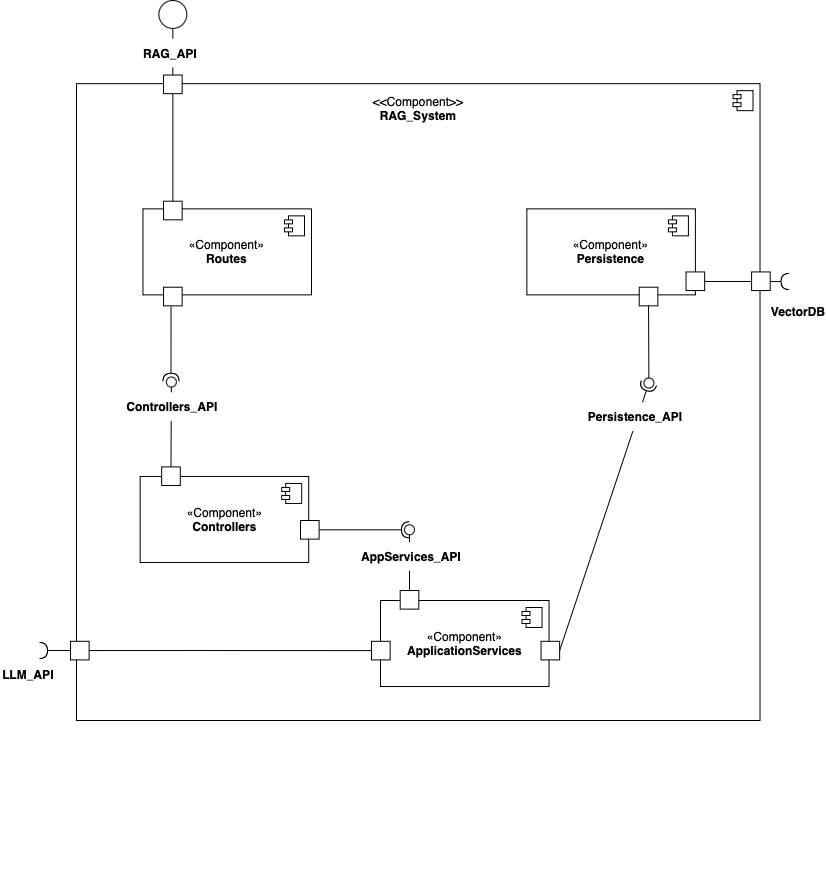

The diagram above was exported from draw.io. Its source (the exported page's mxGraphModel, read from the mxfile embedded in the PNG):
<mxGraphModel dx="1466" dy="989" grid="1" gridSize="10" guides="1" tooltips="1" connect="1" arrows="1" fold="1" page="1" pageScale="1" pageWidth="827" pageHeight="1169" math="0" shadow="0">
  <root>
    <mxCell id="0" />
    <mxCell id="1" parent="0" />
    <mxCell id="cqXt9_46D2ge-HC5jObn-96" value="" style="html=1;dropTarget=0;whiteSpace=wrap;" vertex="1" parent="1">
      <mxGeometry x="75.97" y="123.15" width="683.55" height="636.85" as="geometry" />
    </mxCell>
    <mxCell id="cqXt9_46D2ge-HC5jObn-97" value="" style="shape=module;jettyWidth=8;jettyHeight=4;" vertex="1" parent="cqXt9_46D2ge-HC5jObn-96">
      <mxGeometry x="1" width="20" height="20" relative="1" as="geometry">
        <mxPoint x="-27" y="7" as="offset" />
      </mxGeometry>
    </mxCell>
    <mxCell id="cqXt9_46D2ge-HC5jObn-98" value="&amp;lt;&amp;lt;Component&amp;gt;&amp;gt;&lt;div&gt;&lt;b&gt;RAG_System&lt;/b&gt;&lt;/div&gt;" style="text;html=1;align=center;verticalAlign=middle;whiteSpace=wrap;rounded=0;" vertex="1" parent="1">
      <mxGeometry x="389.6545454545454" y="133.66371681415927" width="56.18181818181818" height="28.672566371681416" as="geometry" />
    </mxCell>
    <mxCell id="cqXt9_46D2ge-HC5jObn-101" value="«Component»&lt;br&gt;&lt;b&gt;Routes&lt;/b&gt;" style="html=1;dropTarget=0;whiteSpace=wrap;" vertex="1" parent="1">
      <mxGeometry x="142.45454545454547" y="248.35398230088498" width="168.54545454545456" height="86.01769911504424" as="geometry" />
    </mxCell>
    <mxCell id="cqXt9_46D2ge-HC5jObn-102" value="" style="shape=module;jettyWidth=8;jettyHeight=4;" vertex="1" parent="cqXt9_46D2ge-HC5jObn-101">
      <mxGeometry x="1" width="20" height="20" relative="1" as="geometry">
        <mxPoint x="-27" y="7" as="offset" />
      </mxGeometry>
    </mxCell>
    <mxCell id="cqXt9_46D2ge-HC5jObn-105" value="«Component»&lt;br&gt;&lt;b&gt;Persistence&lt;/b&gt;" style="html=1;dropTarget=0;whiteSpace=wrap;" vertex="1" parent="1">
      <mxGeometry x="526.3636363636363" y="248.35398230088498" width="168.54545454545456" height="86.01769911504424" as="geometry" />
    </mxCell>
    <mxCell id="cqXt9_46D2ge-HC5jObn-106" value="" style="shape=module;jettyWidth=8;jettyHeight=4;" vertex="1" parent="cqXt9_46D2ge-HC5jObn-105">
      <mxGeometry x="1" width="20" height="20" relative="1" as="geometry">
        <mxPoint x="-27" y="7" as="offset" />
      </mxGeometry>
    </mxCell>
    <mxCell id="cqXt9_46D2ge-HC5jObn-109" value="«Component»&lt;br&gt;&lt;b&gt;Controllers&lt;/b&gt;" style="html=1;dropTarget=0;whiteSpace=wrap;" vertex="1" parent="1">
      <mxGeometry x="139.64545454545456" y="515.9646017699115" width="168.54545454545456" height="86.01769911504424" as="geometry" />
    </mxCell>
    <mxCell id="cqXt9_46D2ge-HC5jObn-110" value="" style="shape=module;jettyWidth=8;jettyHeight=4;" vertex="1" parent="cqXt9_46D2ge-HC5jObn-109">
      <mxGeometry x="1" width="20" height="20" relative="1" as="geometry">
        <mxPoint x="-27" y="7" as="offset" />
      </mxGeometry>
    </mxCell>
    <mxCell id="cqXt9_46D2ge-HC5jObn-116" value="«Component»&lt;br&gt;&lt;b&gt;ApplicationServices&lt;/b&gt;" style="html=1;dropTarget=0;whiteSpace=wrap;" vertex="1" parent="1">
      <mxGeometry x="380.00454545454545" y="639.9976991150443" width="168.54545454545456" height="86.01769911504424" as="geometry" />
    </mxCell>
    <mxCell id="cqXt9_46D2ge-HC5jObn-117" value="" style="shape=module;jettyWidth=8;jettyHeight=4;" vertex="1" parent="cqXt9_46D2ge-HC5jObn-116">
      <mxGeometry x="1" width="20" height="20" relative="1" as="geometry">
        <mxPoint x="-27" y="7" as="offset" />
      </mxGeometry>
    </mxCell>
    <mxCell id="cqXt9_46D2ge-HC5jObn-118" value="" style="whiteSpace=wrap;html=1;aspect=fixed;" vertex="1" parent="1">
      <mxGeometry x="163.0545454545455" y="240.7079646017699" width="18.60877110877111" height="18.60877110877111" as="geometry" />
    </mxCell>
    <mxCell id="cqXt9_46D2ge-HC5jObn-119" value="" style="endArrow=none;html=1;rounded=0;exitX=0.5;exitY=0;exitDx=0;exitDy=0;entryX=0.5;entryY=1;entryDx=0;entryDy=0;" edge="1" parent="1" source="cqXt9_46D2ge-HC5jObn-123" target="cqXt9_46D2ge-HC5jObn-121">
      <mxGeometry width="50" height="50" relative="1" as="geometry">
        <mxPoint x="151.81818181818184" y="106.90265486725664" as="sourcePoint" />
        <mxPoint x="149.0090909090909" y="78.23008849557522" as="targetPoint" />
      </mxGeometry>
    </mxCell>
    <mxCell id="cqXt9_46D2ge-HC5jObn-121" value="" style="ellipse;whiteSpace=wrap;html=1;aspect=fixed;" vertex="1" parent="1">
      <mxGeometry x="158.3727272727273" y="40" width="27.913156663156663" height="27.913156663156663" as="geometry" />
    </mxCell>
    <mxCell id="cqXt9_46D2ge-HC5jObn-122" value="RAG_API" style="text;html=1;align=center;verticalAlign=middle;whiteSpace=wrap;rounded=0;fillColor=#FFFFFF;fontStyle=1" vertex="1" parent="1">
      <mxGeometry x="142.45454545454547" y="78.23008849557522" width="56.18181818181818" height="28.672566371681416" as="geometry" />
    </mxCell>
    <mxCell id="cqXt9_46D2ge-HC5jObn-124" value="" style="endArrow=none;html=1;rounded=0;exitX=0.5;exitY=0;exitDx=0;exitDy=0;entryX=0.5;entryY=1;entryDx=0;entryDy=0;" edge="1" parent="1" source="cqXt9_46D2ge-HC5jObn-118" target="cqXt9_46D2ge-HC5jObn-123">
      <mxGeometry width="50" height="50" relative="1" as="geometry">
        <mxPoint x="172.41818181818184" y="240.7079646017699" as="sourcePoint" />
        <mxPoint x="172.41818181818184" y="76.31858407079645" as="targetPoint" />
      </mxGeometry>
    </mxCell>
    <mxCell id="cqXt9_46D2ge-HC5jObn-123" value="" style="whiteSpace=wrap;html=1;aspect=fixed;" vertex="1" parent="1">
      <mxGeometry x="163.0545454545455" y="114.54867256637168" width="18.60877110877111" height="18.60877110877111" as="geometry" />
    </mxCell>
    <mxCell id="cqXt9_46D2ge-HC5jObn-125" value="" style="whiteSpace=wrap;html=1;aspect=fixed;" vertex="1" parent="1">
      <mxGeometry x="163.0545454545455" y="326.72566371681415" width="18.60877110877111" height="18.60877110877111" as="geometry" />
    </mxCell>
    <mxCell id="cqXt9_46D2ge-HC5jObn-126" value="" style="rounded=0;orthogonalLoop=1;jettySize=auto;html=1;endArrow=halfCircle;endFill=0;endSize=6;strokeWidth=1;sketch=0;entryX=0.141;entryY=0.31;entryDx=0;entryDy=0;entryPerimeter=0;" edge="1" parent="1">
      <mxGeometry relative="1" as="geometry">
        <mxPoint x="170.54545454545456" y="345.84070796460173" as="sourcePoint" />
        <mxPoint x="170.4799090909091" y="420.78123893805304" as="targetPoint" />
      </mxGeometry>
    </mxCell>
    <mxCell id="cqXt9_46D2ge-HC5jObn-127" value="" style="rounded=0;orthogonalLoop=1;jettySize=auto;html=1;endArrow=oval;endFill=0;sketch=0;sourcePerimeterSpacing=0;targetPerimeterSpacing=0;endSize=10;exitX=0.5;exitY=0;exitDx=0;exitDy=0;entryX=0.9;entryY=0.7;entryDx=0;entryDy=0;entryPerimeter=0;" edge="1" parent="1" source="cqXt9_46D2ge-HC5jObn-129">
      <mxGeometry relative="1" as="geometry">
        <mxPoint x="226.72727272727272" y="427.0796460176991" as="sourcePoint" />
        <mxPoint x="170.86363636363637" y="421.56637168141594" as="targetPoint" />
      </mxGeometry>
    </mxCell>
    <mxCell id="cqXt9_46D2ge-HC5jObn-129" value="" style="whiteSpace=wrap;html=1;aspect=fixed;" vertex="1" parent="1">
      <mxGeometry x="161.1818181818182" y="506.4070796460177" width="18.60877110877111" height="18.60877110877111" as="geometry" />
    </mxCell>
    <mxCell id="cqXt9_46D2ge-HC5jObn-130" value="Controllers_API" style="text;html=1;align=center;verticalAlign=middle;whiteSpace=wrap;rounded=0;fillColor=#FFFFFF;fontStyle=1" vertex="1" parent="1">
      <mxGeometry x="144.3272727272727" y="431.85840707964604" width="56.18181818181818" height="28.672566371681416" as="geometry" />
    </mxCell>
    <mxCell id="cqXt9_46D2ge-HC5jObn-136" value="" style="whiteSpace=wrap;html=1;aspect=fixed;" vertex="1" parent="1">
      <mxGeometry x="638.7272727272727" y="326.72566371681415" width="18.60877110877111" height="18.60877110877111" as="geometry" />
    </mxCell>
    <mxCell id="cqXt9_46D2ge-HC5jObn-140" value="" style="ellipse;whiteSpace=wrap;html=1;align=center;aspect=fixed;fillColor=none;strokeColor=none;resizable=0;perimeter=centerPerimeter;rotatable=0;allowArrows=0;points=[];outlineConnect=1;" vertex="1" parent="1">
      <mxGeometry x="559.1363636363636" y="417.5221238938053" width="10" height="10" as="geometry" />
    </mxCell>
    <mxCell id="cqXt9_46D2ge-HC5jObn-142" value="" style="ellipse;whiteSpace=wrap;html=1;align=center;aspect=fixed;fillColor=none;strokeColor=none;resizable=0;perimeter=centerPerimeter;rotatable=0;allowArrows=0;points=[];outlineConnect=1;" vertex="1" parent="1">
      <mxGeometry x="423.3636363636364" y="431.85840707964604" width="10" height="10" as="geometry" />
    </mxCell>
    <mxCell id="cqXt9_46D2ge-HC5jObn-146" value="" style="rounded=0;orthogonalLoop=1;jettySize=auto;html=1;endArrow=halfCircle;endFill=0;endSize=6;strokeWidth=1;sketch=0;exitX=1;exitY=0.5;exitDx=0;exitDy=0;entryX=0.303;entryY=0.693;entryDx=0;entryDy=0;entryPerimeter=0;" edge="1" target="cqXt9_46D2ge-HC5jObn-148" parent="1" source="cqXt9_46D2ge-HC5jObn-160">
      <mxGeometry relative="1" as="geometry">
        <mxPoint x="648.0316582816583" y="506.4070796460178" as="sourcePoint" />
      </mxGeometry>
    </mxCell>
    <mxCell id="cqXt9_46D2ge-HC5jObn-147" value="" style="rounded=0;orthogonalLoop=1;jettySize=auto;html=1;endArrow=oval;endFill=0;sketch=0;sourcePerimeterSpacing=0;targetPerimeterSpacing=0;endSize=10;exitX=0.5;exitY=1;exitDx=0;exitDy=0;" edge="1" target="cqXt9_46D2ge-HC5jObn-148" parent="1" source="cqXt9_46D2ge-HC5jObn-136">
      <mxGeometry relative="1" as="geometry">
        <mxPoint x="414" y="436.6371681415929" as="sourcePoint" />
      </mxGeometry>
    </mxCell>
    <mxCell id="cqXt9_46D2ge-HC5jObn-148" value="" style="ellipse;whiteSpace=wrap;html=1;align=center;aspect=fixed;fillColor=none;strokeColor=none;resizable=0;perimeter=centerPerimeter;rotatable=0;allowArrows=0;points=[];outlineConnect=1;" vertex="1" parent="1">
      <mxGeometry x="643.4090909090909" y="417.5221238938053" width="10" height="10" as="geometry" />
    </mxCell>
    <mxCell id="cqXt9_46D2ge-HC5jObn-149" value="Persistence_API" style="text;html=1;align=center;verticalAlign=middle;whiteSpace=wrap;rounded=0;fillColor=#FFFFFF;fontStyle=1" vertex="1" parent="1">
      <mxGeometry x="610" y="441.85" width="50" height="28.67" as="geometry" />
    </mxCell>
    <mxCell id="cqXt9_46D2ge-HC5jObn-151" value="" style="whiteSpace=wrap;html=1;aspect=fixed;" vertex="1" parent="1">
      <mxGeometry x="300.0018181818182" y="560.0032743362831" width="18.60877110877111" height="18.60877110877111" as="geometry" />
    </mxCell>
    <mxCell id="cqXt9_46D2ge-HC5jObn-153" value="" style="rounded=0;orthogonalLoop=1;jettySize=auto;html=1;endArrow=halfCircle;endFill=0;endSize=6;strokeWidth=1;sketch=0;" edge="1" target="cqXt9_46D2ge-HC5jObn-155" parent="1" source="cqXt9_46D2ge-HC5jObn-151">
      <mxGeometry relative="1" as="geometry">
        <mxPoint x="414" y="666.0176991150443" as="sourcePoint" />
      </mxGeometry>
    </mxCell>
    <mxCell id="cqXt9_46D2ge-HC5jObn-154" value="" style="rounded=0;orthogonalLoop=1;jettySize=auto;html=1;endArrow=oval;endFill=0;sketch=0;sourcePerimeterSpacing=0;targetPerimeterSpacing=0;endSize=10;exitX=0.5;exitY=0;exitDx=0;exitDy=0;entryX=-0.071;entryY=0.729;entryDx=0;entryDy=0;entryPerimeter=0;" edge="1" target="cqXt9_46D2ge-HC5jObn-155" parent="1" source="cqXt9_46D2ge-HC5jObn-156">
      <mxGeometry relative="1" as="geometry">
        <mxPoint x="376.54545454545456" y="666.0176991150443" as="sourcePoint" />
      </mxGeometry>
    </mxCell>
    <mxCell id="cqXt9_46D2ge-HC5jObn-155" value="" style="ellipse;whiteSpace=wrap;html=1;align=center;aspect=fixed;fillColor=none;strokeColor=none;resizable=0;perimeter=centerPerimeter;rotatable=0;allowArrows=0;points=[];outlineConnect=1;" vertex="1" parent="1">
      <mxGeometry x="404.00363636363636" y="564.3064601769911" width="10" height="10" as="geometry" />
    </mxCell>
    <mxCell id="cqXt9_46D2ge-HC5jObn-156" value="" style="whiteSpace=wrap;html=1;aspect=fixed;" vertex="1" parent="1">
      <mxGeometry x="399.7018181818182" y="630.0001769911505" width="18.60877110877111" height="18.60877110877111" as="geometry" />
    </mxCell>
    <mxCell id="cqXt9_46D2ge-HC5jObn-157" value="AppServices_API" style="text;html=1;align=center;verticalAlign=middle;whiteSpace=wrap;rounded=0;fillColor=#FFFFFF;fontStyle=1" vertex="1" parent="1">
      <mxGeometry x="383.1845454545455" y="581.6075221238938" width="56.18181818181818" height="28.672566371681416" as="geometry" />
    </mxCell>
    <mxCell id="cqXt9_46D2ge-HC5jObn-196" value="" style="rounded=0;orthogonalLoop=1;jettySize=auto;html=1;endArrow=halfCircle;endFill=0;endSize=6;strokeWidth=1;sketch=0;fontSize=12;curved=1;exitX=0;exitY=0.5;exitDx=0;exitDy=0;" edge="1" parent="1" source="cqXt9_46D2ge-HC5jObn-198">
      <mxGeometry relative="1" as="geometry">
        <mxPoint x="259.5" y="904.9557522123894" as="sourcePoint" />
        <mxPoint x="39" y="690" as="targetPoint" />
      </mxGeometry>
    </mxCell>
    <mxCell id="cqXt9_46D2ge-HC5jObn-197" value="" style="ellipse;whiteSpace=wrap;html=1;align=center;aspect=fixed;fillColor=none;strokeColor=none;resizable=0;perimeter=centerPerimeter;rotatable=0;allowArrows=0;points=[];outlineConnect=1;" vertex="1" parent="1">
      <mxGeometry x="236.0909090909091" y="900.1769911504425" width="10" height="10" as="geometry" />
    </mxCell>
    <mxCell id="cqXt9_46D2ge-HC5jObn-198" value="" style="whiteSpace=wrap;html=1;aspect=fixed;" vertex="1" parent="1">
      <mxGeometry x="371.04090909090905" y="680.7990265486726" width="18.60877110877111" height="18.60877110877111" as="geometry" />
    </mxCell>
    <mxCell id="cqXt9_46D2ge-HC5jObn-200" value="" style="whiteSpace=wrap;html=1;aspect=fixed;" vertex="1" parent="1">
      <mxGeometry x="69.99545454545454" y="680.7990265486726" width="18.60877110877111" height="18.60877110877111" as="geometry" />
    </mxCell>
    <mxCell id="cqXt9_46D2ge-HC5jObn-201" value="LLM_API" style="text;html=1;align=center;verticalAlign=middle;whiteSpace=wrap;rounded=0;fillColor=#FFFFFF;fontStyle=1" vertex="1" parent="1">
      <mxGeometry y="700.002831858407" width="56.18181818181818" height="28.672566371681416" as="geometry" />
    </mxCell>
    <mxCell id="cqXt9_46D2ge-HC5jObn-204" value="" style="whiteSpace=wrap;html=1;aspect=fixed;" vertex="1" parent="1">
      <mxGeometry x="685.5454545454546" y="311.43362831858406" width="18.60877110877111" height="18.60877110877111" as="geometry" />
    </mxCell>
    <mxCell id="cqXt9_46D2ge-HC5jObn-206" value="" style="ellipse;whiteSpace=wrap;html=1;align=center;aspect=fixed;fillColor=none;strokeColor=none;resizable=0;perimeter=centerPerimeter;rotatable=0;allowArrows=0;points=[];outlineConnect=1;" vertex="1" parent="1">
      <mxGeometry x="620" y="336.283185840708" width="10" height="10" as="geometry" />
    </mxCell>
    <mxCell id="cqXt9_46D2ge-HC5jObn-207" value="" style="rounded=0;orthogonalLoop=1;jettySize=auto;html=1;endArrow=halfCircle;endFill=0;endSize=6;strokeWidth=1;sketch=0;fontSize=12;curved=1;exitX=1;exitY=0.5;exitDx=0;exitDy=0;" edge="1" parent="1">
      <mxGeometry relative="1" as="geometry">
        <mxPoint x="704.2727272727274" y="320.99115044247793" as="sourcePoint" />
        <mxPoint x="788.5454545454546" y="320.99115044247793" as="targetPoint" />
      </mxGeometry>
    </mxCell>
    <mxCell id="cqXt9_46D2ge-HC5jObn-208" value="" style="ellipse;whiteSpace=wrap;html=1;align=center;aspect=fixed;fillColor=none;strokeColor=none;resizable=0;perimeter=centerPerimeter;rotatable=0;allowArrows=0;points=[];outlineConnect=1;" vertex="1" parent="1">
      <mxGeometry x="621.8727272727273" y="364.95575221238937" width="10" height="10" as="geometry" />
    </mxCell>
    <mxCell id="cqXt9_46D2ge-HC5jObn-210" value="" style="whiteSpace=wrap;html=1;aspect=fixed;" vertex="1" parent="1">
      <mxGeometry x="751.0909090909091" y="311.43362831858406" width="18.60877110877111" height="18.60877110877111" as="geometry" />
    </mxCell>
    <mxCell id="cqXt9_46D2ge-HC5jObn-215" value="VectorDB" style="text;html=1;align=center;verticalAlign=middle;whiteSpace=wrap;rounded=0;fillColor=#FFFFFF;fontStyle=1" vertex="1" parent="1">
      <mxGeometry x="769.6981818181819" y="336.2879646017699" width="56.18181818181818" height="28.672566371681416" as="geometry" />
    </mxCell>
    <mxCell id="cqXt9_46D2ge-HC5jObn-160" value="" style="whiteSpace=wrap;html=1;aspect=fixed;" vertex="1" parent="1">
      <mxGeometry x="540.5318181818182" y="680.8001769911506" width="18.60877110877111" height="18.60877110877111" as="geometry" />
    </mxCell>
  </root>
</mxGraphModel>